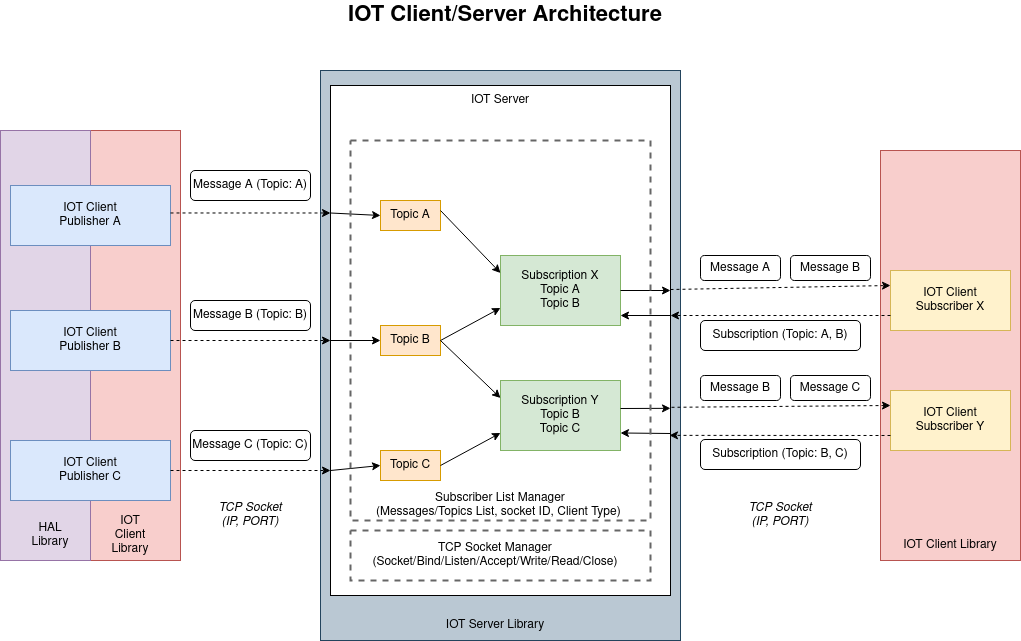

The diagram above was exported from draw.io. Its source (the exported page's mxGraphModel, read from the mxfile embedded in the PNG):
<mxGraphModel dx="1350" dy="749" grid="1" gridSize="10" guides="1" tooltips="1" connect="1" arrows="1" fold="1" page="1" pageScale="1" pageWidth="1100" pageHeight="850" background="none" math="0" shadow="0">
  <root>
    <mxCell id="0" />
    <mxCell id="1" parent="0" />
    <mxCell id="1OwZtvVwL4pVZOvMAXFQ-18" value="" style="rounded=1;whiteSpace=wrap;html=1;fillColor=#f8cecc;strokeColor=#b85450;shadow=0;glass=0;arcSize=0;" vertex="1" parent="1">
      <mxGeometry x="900" y="290" width="140" height="410" as="geometry" />
    </mxCell>
    <mxCell id="1OwZtvVwL4pVZOvMAXFQ-15" value="" style="rounded=0;whiteSpace=wrap;html=1;shadow=0;glass=0;fillColor=#bac8d3;strokeColor=#23445d;" vertex="1" parent="1">
      <mxGeometry x="340" y="210" width="360" height="570" as="geometry" />
    </mxCell>
    <mxCell id="1OwZtvVwL4pVZOvMAXFQ-9" value="" style="rounded=1;whiteSpace=wrap;html=1;fillColor=#f8cecc;strokeColor=#b85450;shadow=0;glass=0;arcSize=0;" vertex="1" parent="1">
      <mxGeometry x="110" y="270" width="90" height="430" as="geometry" />
    </mxCell>
    <mxCell id="1OwZtvVwL4pVZOvMAXFQ-5" value="" style="rounded=1;whiteSpace=wrap;html=1;fillColor=#e1d5e7;strokeColor=#9673a6;shadow=0;glass=0;arcSize=0;" vertex="1" parent="1">
      <mxGeometry x="20" y="270" width="90" height="430" as="geometry" />
    </mxCell>
    <mxCell id="dO_IQpKA0U_SaYODATRg-1" value="&lt;div&gt;IOT Client &lt;br&gt;&lt;/div&gt;&lt;div&gt;Publisher A&lt;/div&gt;" style="rounded=0;whiteSpace=wrap;html=1;fillColor=#dae8fc;strokeColor=#6c8ebf;" parent="1" vertex="1">
      <mxGeometry x="30" y="325" width="160" height="60" as="geometry" />
    </mxCell>
    <mxCell id="dO_IQpKA0U_SaYODATRg-3" value="" style="rounded=1;whiteSpace=wrap;html=1;arcSize=0;fontStyle=1" parent="1" vertex="1">
      <mxGeometry x="350" y="225" width="340" height="510" as="geometry" />
    </mxCell>
    <mxCell id="dO_IQpKA0U_SaYODATRg-5" value="IOT Server " style="text;html=1;strokeColor=none;fillColor=none;align=center;verticalAlign=middle;whiteSpace=wrap;rounded=0;" parent="1" vertex="1">
      <mxGeometry x="410" y="225" width="220" height="30" as="geometry" />
    </mxCell>
    <mxCell id="dO_IQpKA0U_SaYODATRg-6" value="Message A (Topic: A)" style="rounded=1;whiteSpace=wrap;html=1;" parent="1" vertex="1">
      <mxGeometry x="210" y="310" width="120" height="30" as="geometry" />
    </mxCell>
    <mxCell id="dO_IQpKA0U_SaYODATRg-11" value="" style="endArrow=classic;html=1;rounded=0;entryX=0;entryY=0.25;entryDx=0;entryDy=0;exitX=1;exitY=0.458;exitDx=0;exitDy=0;exitPerimeter=0;dashed=1;" parent="1" target="dO_IQpKA0U_SaYODATRg-3" edge="1" source="dO_IQpKA0U_SaYODATRg-1">
      <mxGeometry width="50" height="50" relative="1" as="geometry">
        <mxPoint x="150" y="360" as="sourcePoint" />
        <mxPoint x="340" y="360" as="targetPoint" />
      </mxGeometry>
    </mxCell>
    <mxCell id="dO_IQpKA0U_SaYODATRg-13" value="&lt;div&gt;IOT Client &lt;br&gt;&lt;/div&gt;&lt;div&gt;Publisher B&lt;br&gt;&lt;/div&gt;" style="rounded=0;whiteSpace=wrap;html=1;fillColor=#dae8fc;strokeColor=#6c8ebf;" parent="1" vertex="1">
      <mxGeometry x="30" y="450" width="160" height="60" as="geometry" />
    </mxCell>
    <mxCell id="dO_IQpKA0U_SaYODATRg-14" value="Message B (Topic: B)" style="rounded=1;whiteSpace=wrap;html=1;" parent="1" vertex="1">
      <mxGeometry x="210" y="440" width="120" height="30" as="geometry" />
    </mxCell>
    <mxCell id="dO_IQpKA0U_SaYODATRg-17" value="Topic A" style="rounded=0;whiteSpace=wrap;html=1;fillColor=#ffe6cc;strokeColor=#d79b00;" parent="1" vertex="1">
      <mxGeometry x="400" y="340" width="60" height="30" as="geometry" />
    </mxCell>
    <mxCell id="dO_IQpKA0U_SaYODATRg-22" value="" style="endArrow=classic;html=1;rounded=0;exitX=0;exitY=0.25;exitDx=0;exitDy=0;entryX=0;entryY=0.5;entryDx=0;entryDy=0;" parent="1" source="dO_IQpKA0U_SaYODATRg-3" target="dO_IQpKA0U_SaYODATRg-17" edge="1">
      <mxGeometry width="50" height="50" relative="1" as="geometry">
        <mxPoint x="400" y="400" as="sourcePoint" />
        <mxPoint x="450" y="350" as="targetPoint" />
      </mxGeometry>
    </mxCell>
    <mxCell id="dO_IQpKA0U_SaYODATRg-24" value="Topic B" style="rounded=0;whiteSpace=wrap;html=1;fillColor=#ffe6cc;strokeColor=#d79b00;" parent="1" vertex="1">
      <mxGeometry x="400" y="465" width="60" height="30" as="geometry" />
    </mxCell>
    <mxCell id="dO_IQpKA0U_SaYODATRg-26" value="&lt;div&gt;Subscription X&lt;/div&gt;&lt;div&gt;Topic A&lt;/div&gt;&lt;div&gt;Topic B&lt;br&gt;&lt;/div&gt;" style="rounded=0;whiteSpace=wrap;html=1;fillColor=#d5e8d4;strokeColor=#82b366;" parent="1" vertex="1">
      <mxGeometry x="520" y="395" width="120" height="70" as="geometry" />
    </mxCell>
    <mxCell id="dO_IQpKA0U_SaYODATRg-31" value="&lt;div&gt;IOT Client &lt;br&gt;&lt;/div&gt;&lt;div&gt;Subscriber X&lt;br&gt;&lt;/div&gt;" style="rounded=0;whiteSpace=wrap;html=1;fillColor=#fff2cc;strokeColor=#d6b656;" parent="1" vertex="1">
      <mxGeometry x="910" y="410" width="120" height="60" as="geometry" />
    </mxCell>
    <mxCell id="dO_IQpKA0U_SaYODATRg-35" value="Message A" style="rounded=1;whiteSpace=wrap;html=1;" parent="1" vertex="1">
      <mxGeometry x="720" y="395" width="80" height="25" as="geometry" />
    </mxCell>
    <mxCell id="dO_IQpKA0U_SaYODATRg-36" value="" style="endArrow=classic;html=1;rounded=0;entryX=0;entryY=0.25;entryDx=0;entryDy=0;dashed=1;exitX=1;exitY=0.4;exitDx=0;exitDy=0;exitPerimeter=0;" parent="1" target="dO_IQpKA0U_SaYODATRg-31" edge="1" source="dO_IQpKA0U_SaYODATRg-3">
      <mxGeometry width="50" height="50" relative="1" as="geometry">
        <mxPoint x="690" y="440" as="sourcePoint" />
        <mxPoint x="900" y="439.5" as="targetPoint" />
      </mxGeometry>
    </mxCell>
    <mxCell id="dO_IQpKA0U_SaYODATRg-38" value="Message B" style="rounded=1;whiteSpace=wrap;html=1;" parent="1" vertex="1">
      <mxGeometry x="810" y="395" width="80" height="25" as="geometry" />
    </mxCell>
    <mxCell id="dO_IQpKA0U_SaYODATRg-41" value="" style="endArrow=classic;html=1;rounded=0;dashed=1;" parent="1" source="dO_IQpKA0U_SaYODATRg-13" edge="1">
      <mxGeometry width="50" height="50" relative="1" as="geometry">
        <mxPoint x="150" y="480" as="sourcePoint" />
        <mxPoint x="350" y="480" as="targetPoint" />
      </mxGeometry>
    </mxCell>
    <mxCell id="dO_IQpKA0U_SaYODATRg-42" value="&lt;div&gt;IOT Client &lt;br&gt;&lt;/div&gt;&lt;div&gt;Publisher C&lt;br&gt;&lt;/div&gt;" style="rounded=0;whiteSpace=wrap;html=1;fillColor=#dae8fc;strokeColor=#6c8ebf;" parent="1" vertex="1">
      <mxGeometry x="30" y="580" width="160" height="60" as="geometry" />
    </mxCell>
    <mxCell id="dO_IQpKA0U_SaYODATRg-43" value="Message C (Topic: C)" style="rounded=1;whiteSpace=wrap;html=1;" parent="1" vertex="1">
      <mxGeometry x="210" y="570" width="120" height="30" as="geometry" />
    </mxCell>
    <mxCell id="dO_IQpKA0U_SaYODATRg-45" value="" style="endArrow=classic;html=1;rounded=0;dashed=1;" parent="1" source="dO_IQpKA0U_SaYODATRg-42" edge="1">
      <mxGeometry width="50" height="50" relative="1" as="geometry">
        <mxPoint x="150" y="610" as="sourcePoint" />
        <mxPoint x="350" y="610" as="targetPoint" />
      </mxGeometry>
    </mxCell>
    <mxCell id="dO_IQpKA0U_SaYODATRg-46" value="&lt;div&gt;Subscription Y&lt;br&gt;&lt;/div&gt;&lt;div&gt;Topic B&lt;br&gt;&lt;/div&gt;&lt;div&gt;Topic C&lt;br&gt;&lt;/div&gt;" style="rounded=0;whiteSpace=wrap;html=1;fillColor=#d5e8d4;strokeColor=#82b366;" parent="1" vertex="1">
      <mxGeometry x="520" y="520" width="120" height="70" as="geometry" />
    </mxCell>
    <mxCell id="dO_IQpKA0U_SaYODATRg-48" value="Topic C" style="rounded=0;whiteSpace=wrap;html=1;fillColor=#ffe6cc;strokeColor=#d79b00;" parent="1" vertex="1">
      <mxGeometry x="400" y="590" width="60" height="30" as="geometry" />
    </mxCell>
    <mxCell id="dO_IQpKA0U_SaYODATRg-49" value="" style="endArrow=classic;html=1;rounded=0;exitX=0;exitY=0.5;exitDx=0;exitDy=0;entryX=0;entryY=0.5;entryDx=0;entryDy=0;" parent="1" source="dO_IQpKA0U_SaYODATRg-3" target="dO_IQpKA0U_SaYODATRg-24" edge="1">
      <mxGeometry width="50" height="50" relative="1" as="geometry">
        <mxPoint x="500" y="510" as="sourcePoint" />
        <mxPoint x="550" y="460" as="targetPoint" />
      </mxGeometry>
    </mxCell>
    <mxCell id="dO_IQpKA0U_SaYODATRg-50" value="&lt;div&gt;IOT Client &lt;br&gt;&lt;/div&gt;&lt;div&gt;Subscriber Y&lt;br&gt;&lt;/div&gt;" style="rounded=0;whiteSpace=wrap;html=1;fillColor=#fff2cc;strokeColor=#d6b656;" parent="1" vertex="1">
      <mxGeometry x="910" y="530" width="120" height="60" as="geometry" />
    </mxCell>
    <mxCell id="dO_IQpKA0U_SaYODATRg-51" value="Message B" style="rounded=1;whiteSpace=wrap;html=1;" parent="1" vertex="1">
      <mxGeometry x="720" y="515" width="80" height="25" as="geometry" />
    </mxCell>
    <mxCell id="dO_IQpKA0U_SaYODATRg-52" value="" style="endArrow=classic;html=1;rounded=0;entryX=0;entryY=0.25;entryDx=0;entryDy=0;dashed=1;exitX=1.003;exitY=0.631;exitDx=0;exitDy=0;exitPerimeter=0;" parent="1" target="dO_IQpKA0U_SaYODATRg-50" edge="1" source="dO_IQpKA0U_SaYODATRg-3">
      <mxGeometry width="50" height="50" relative="1" as="geometry">
        <mxPoint x="690" y="560" as="sourcePoint" />
        <mxPoint x="900" y="559.5" as="targetPoint" />
      </mxGeometry>
    </mxCell>
    <mxCell id="dO_IQpKA0U_SaYODATRg-54" value="Message C" style="rounded=1;whiteSpace=wrap;html=1;" parent="1" vertex="1">
      <mxGeometry x="810" y="515" width="80" height="25" as="geometry" />
    </mxCell>
    <mxCell id="dO_IQpKA0U_SaYODATRg-55" value="" style="endArrow=classic;html=1;rounded=0;entryX=0;entryY=0.25;entryDx=0;entryDy=0;" parent="1" target="dO_IQpKA0U_SaYODATRg-26" edge="1">
      <mxGeometry width="50" height="50" relative="1" as="geometry">
        <mxPoint x="460" y="350" as="sourcePoint" />
        <mxPoint x="510" y="300" as="targetPoint" />
      </mxGeometry>
    </mxCell>
    <mxCell id="dO_IQpKA0U_SaYODATRg-56" value="" style="endArrow=classic;html=1;rounded=0;exitX=1;exitY=0.5;exitDx=0;exitDy=0;entryX=0;entryY=0.75;entryDx=0;entryDy=0;" parent="1" source="dO_IQpKA0U_SaYODATRg-24" target="dO_IQpKA0U_SaYODATRg-26" edge="1">
      <mxGeometry width="50" height="50" relative="1" as="geometry">
        <mxPoint x="500" y="510" as="sourcePoint" />
        <mxPoint x="550" y="460" as="targetPoint" />
      </mxGeometry>
    </mxCell>
    <mxCell id="dO_IQpKA0U_SaYODATRg-58" value="" style="endArrow=classic;html=1;rounded=0;entryX=0;entryY=0.75;entryDx=0;entryDy=0;" parent="1" target="dO_IQpKA0U_SaYODATRg-46" edge="1">
      <mxGeometry width="50" height="50" relative="1" as="geometry">
        <mxPoint x="460" y="605" as="sourcePoint" />
        <mxPoint x="510" y="555" as="targetPoint" />
      </mxGeometry>
    </mxCell>
    <mxCell id="dO_IQpKA0U_SaYODATRg-61" value="" style="endArrow=classic;html=1;rounded=0;entryX=0;entryY=0.25;entryDx=0;entryDy=0;" parent="1" target="dO_IQpKA0U_SaYODATRg-46" edge="1">
      <mxGeometry width="50" height="50" relative="1" as="geometry">
        <mxPoint x="460" y="480" as="sourcePoint" />
        <mxPoint x="550" y="460" as="targetPoint" />
      </mxGeometry>
    </mxCell>
    <mxCell id="dO_IQpKA0U_SaYODATRg-63" value="" style="endArrow=classic;html=1;rounded=0;exitX=1;exitY=0.5;exitDx=0;exitDy=0;" parent="1" edge="1" source="dO_IQpKA0U_SaYODATRg-26">
      <mxGeometry width="50" height="50" relative="1" as="geometry">
        <mxPoint x="640" y="435" as="sourcePoint" />
        <mxPoint x="690" y="430" as="targetPoint" />
      </mxGeometry>
    </mxCell>
    <mxCell id="dO_IQpKA0U_SaYODATRg-64" value="" style="endArrow=classic;html=1;rounded=0;entryX=1;entryY=0.633;entryDx=0;entryDy=0;entryPerimeter=0;" parent="1" target="dO_IQpKA0U_SaYODATRg-3" edge="1">
      <mxGeometry width="50" height="50" relative="1" as="geometry">
        <mxPoint x="640" y="548" as="sourcePoint" />
        <mxPoint x="690" y="505" as="targetPoint" />
      </mxGeometry>
    </mxCell>
    <mxCell id="1OwZtvVwL4pVZOvMAXFQ-1" value="IOT Client/Server Architecture" style="text;html=1;strokeColor=none;fillColor=none;align=center;verticalAlign=middle;whiteSpace=wrap;rounded=0;fontSize=22;fontStyle=1" vertex="1" parent="1">
      <mxGeometry x="170" y="140" width="710" height="30" as="geometry" />
    </mxCell>
    <mxCell id="1OwZtvVwL4pVZOvMAXFQ-2" value="" style="endArrow=classic;html=1;rounded=0;entryX=0;entryY=0.5;entryDx=0;entryDy=0;" edge="1" parent="1" target="dO_IQpKA0U_SaYODATRg-48">
      <mxGeometry width="50" height="50" relative="1" as="geometry">
        <mxPoint x="350" y="610" as="sourcePoint" />
        <mxPoint x="400" y="560" as="targetPoint" />
      </mxGeometry>
    </mxCell>
    <mxCell id="1OwZtvVwL4pVZOvMAXFQ-8" value="&lt;div&gt;HAL &lt;br&gt;&lt;/div&gt;&lt;div&gt;Library&lt;/div&gt;" style="text;html=1;strokeColor=none;fillColor=none;align=center;verticalAlign=middle;whiteSpace=wrap;rounded=0;shadow=0;glass=0;" vertex="1" parent="1">
      <mxGeometry x="45" y="660" width="50" height="30" as="geometry" />
    </mxCell>
    <mxCell id="1OwZtvVwL4pVZOvMAXFQ-10" value="&lt;div&gt;IOT&lt;/div&gt;&lt;div&gt;Client &lt;br&gt;&lt;/div&gt;&lt;div&gt;Library&lt;/div&gt;" style="text;html=1;strokeColor=none;fillColor=none;align=center;verticalAlign=middle;whiteSpace=wrap;rounded=0;shadow=0;glass=0;" vertex="1" parent="1">
      <mxGeometry x="125" y="660" width="50" height="30" as="geometry" />
    </mxCell>
    <mxCell id="1OwZtvVwL4pVZOvMAXFQ-16" value="&lt;div&gt;IOT Server Library&lt;/div&gt;" style="text;html=1;strokeColor=none;fillColor=none;align=center;verticalAlign=middle;whiteSpace=wrap;rounded=0;shadow=0;glass=0;" vertex="1" parent="1">
      <mxGeometry x="460" y="750" width="110" height="30" as="geometry" />
    </mxCell>
    <mxCell id="1OwZtvVwL4pVZOvMAXFQ-19" value="&lt;div&gt;IOT Client Library&lt;/div&gt;" style="text;html=1;strokeColor=none;fillColor=none;align=center;verticalAlign=middle;whiteSpace=wrap;rounded=0;shadow=0;glass=0;" vertex="1" parent="1">
      <mxGeometry x="910" y="670" width="120" height="30" as="geometry" />
    </mxCell>
    <mxCell id="1OwZtvVwL4pVZOvMAXFQ-20" value="" style="endArrow=classic;html=1;rounded=0;dashed=1;exitX=0;exitY=0.75;exitDx=0;exitDy=0;" edge="1" parent="1" source="dO_IQpKA0U_SaYODATRg-31">
      <mxGeometry width="50" height="50" relative="1" as="geometry">
        <mxPoint x="790" y="454.5" as="sourcePoint" />
        <mxPoint x="690" y="455" as="targetPoint" />
      </mxGeometry>
    </mxCell>
    <mxCell id="1OwZtvVwL4pVZOvMAXFQ-21" value="Subscription (Topic: A, B)" style="rounded=1;whiteSpace=wrap;html=1;" vertex="1" parent="1">
      <mxGeometry x="720" y="460" width="160" height="30" as="geometry" />
    </mxCell>
    <mxCell id="1OwZtvVwL4pVZOvMAXFQ-24" value="" style="endArrow=classic;html=1;rounded=0;" edge="1" parent="1">
      <mxGeometry width="50" height="50" relative="1" as="geometry">
        <mxPoint x="690" y="455" as="sourcePoint" />
        <mxPoint x="640" y="455" as="targetPoint" />
      </mxGeometry>
    </mxCell>
    <mxCell id="1OwZtvVwL4pVZOvMAXFQ-26" value="" style="endArrow=classic;html=1;rounded=0;dashed=1;exitX=0;exitY=0.75;exitDx=0;exitDy=0;entryX=0.997;entryY=0.686;entryDx=0;entryDy=0;entryPerimeter=0;" edge="1" parent="1" source="dO_IQpKA0U_SaYODATRg-50" target="dO_IQpKA0U_SaYODATRg-3">
      <mxGeometry width="50" height="50" relative="1" as="geometry">
        <mxPoint x="910" y="574" as="sourcePoint" />
        <mxPoint x="690" y="574" as="targetPoint" />
      </mxGeometry>
    </mxCell>
    <mxCell id="1OwZtvVwL4pVZOvMAXFQ-27" value="Subscription (Topic: B, C)" style="rounded=1;whiteSpace=wrap;html=1;" vertex="1" parent="1">
      <mxGeometry x="720" y="579" width="160" height="30" as="geometry" />
    </mxCell>
    <mxCell id="1OwZtvVwL4pVZOvMAXFQ-28" value="" style="endArrow=classic;html=1;rounded=0;entryX=1;entryY=0.75;entryDx=0;entryDy=0;" edge="1" parent="1" target="dO_IQpKA0U_SaYODATRg-46">
      <mxGeometry width="50" height="50" relative="1" as="geometry">
        <mxPoint x="690" y="573" as="sourcePoint" />
        <mxPoint x="640" y="574" as="targetPoint" />
      </mxGeometry>
    </mxCell>
    <mxCell id="1OwZtvVwL4pVZOvMAXFQ-29" value="TCP Socket (IP, PORT)" style="text;html=1;strokeColor=none;fillColor=none;align=center;verticalAlign=middle;whiteSpace=wrap;rounded=0;shadow=0;glass=0;fontStyle=2" vertex="1" parent="1">
      <mxGeometry x="760" y="640" width="80" height="30" as="geometry" />
    </mxCell>
    <mxCell id="1OwZtvVwL4pVZOvMAXFQ-30" value="" style="rounded=0;whiteSpace=wrap;html=1;shadow=0;glass=0;fillColor=none;dashed=1;fontColor=#333333;strokeColor=#666666;strokeWidth=2;" vertex="1" parent="1">
      <mxGeometry x="370" y="280" width="300" height="380" as="geometry" />
    </mxCell>
    <mxCell id="1OwZtvVwL4pVZOvMAXFQ-31" value="&lt;div&gt;Subscriber List Manager&lt;/div&gt;&lt;div&gt;(Messages/Topics List, socket ID, Client Type)&amp;nbsp; &lt;/div&gt;" style="text;html=1;strokeColor=none;fillColor=none;align=center;verticalAlign=middle;whiteSpace=wrap;rounded=0;shadow=0;glass=0;dashed=1;" vertex="1" parent="1">
      <mxGeometry x="380" y="630" width="280" height="30" as="geometry" />
    </mxCell>
    <mxCell id="1OwZtvVwL4pVZOvMAXFQ-32" value="" style="rounded=0;whiteSpace=wrap;html=1;shadow=0;glass=0;fillColor=none;dashed=1;fontColor=#333333;strokeColor=#666666;strokeWidth=2;" vertex="1" parent="1">
      <mxGeometry x="370" y="670" width="300" height="50" as="geometry" />
    </mxCell>
    <mxCell id="1OwZtvVwL4pVZOvMAXFQ-33" value="&lt;div&gt;TCP Socket Manager &lt;br&gt;&lt;/div&gt;&lt;div&gt;(Socket/Bind/Listen/Accept/Write/Read/Close)&lt;/div&gt;" style="text;html=1;strokeColor=none;fillColor=none;align=center;verticalAlign=middle;whiteSpace=wrap;rounded=0;shadow=0;glass=0;dashed=1;" vertex="1" parent="1">
      <mxGeometry x="386.25" y="680" width="257.5" height="30" as="geometry" />
    </mxCell>
    <mxCell id="1OwZtvVwL4pVZOvMAXFQ-34" value="TCP Socket (IP, PORT)" style="text;html=1;strokeColor=none;fillColor=none;align=center;verticalAlign=middle;whiteSpace=wrap;rounded=0;shadow=0;glass=0;fontStyle=2" vertex="1" parent="1">
      <mxGeometry x="230" y="640" width="80" height="30" as="geometry" />
    </mxCell>
  </root>
</mxGraphModel>